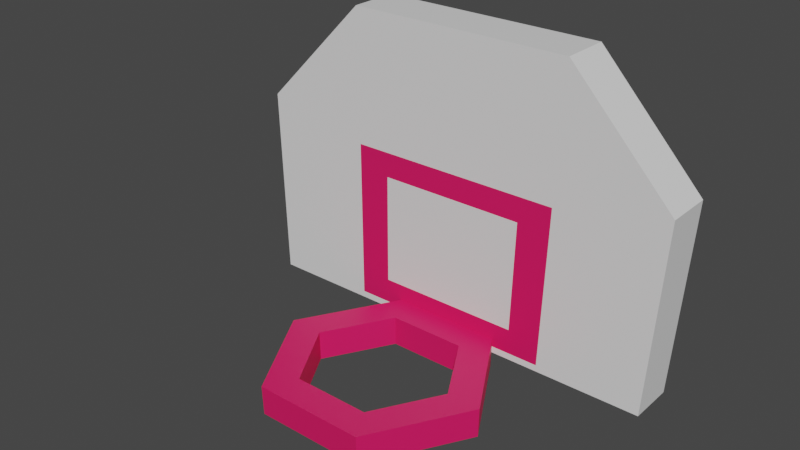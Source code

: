 # Source: basketballhoop.blend  (saved by Blender 3.6.11; exported with 4.5.12 LTS)
import bpy
from mathutils import Matrix  # noqa: F401  (used for matrix-valued properties, if any)

bpy.ops.wm.read_factory_settings(use_empty=True)
scene = bpy.context.scene
scene.name = 'Scene'

# ---- materials (node trees are filled in below, after node groups)
mat_material_001 = bpy.data.materials.new('Material.001')
mat_material_001.use_transparent_shadow = False
mat_material_002 = bpy.data.materials.new('Material.002')
mat_material_002.use_transparent_shadow = False

# ---- material node trees
mat_material_001.use_nodes = True; mat_material_001.node_tree.nodes.clear()
_N = mat_material_001.node_tree.nodes; _L = mat_material_001.node_tree.links
n0 = _N.new('ShaderNodeBsdfPrincipled'); n0.name = 'Principled BSDF'; n0.location = (10, 300)
n0.distribution = 'GGX'
n0.subsurface_method = 'RANDOM_WALK_SKIN'
n0.inputs[3].default_value = 1.45
n0.inputs[27].default_value = (0.0, 0.0, 0.0, 1.0)
n0.inputs[28].default_value = 1.0
n1 = _N.new('ShaderNodeOutputMaterial'); n1.name = 'Material Output'; n1.location = (300, 300)
_L.new(n0.outputs[0], n1.inputs[0])
n1.is_active_output = True
mat_material_002.use_nodes = True; mat_material_002.node_tree.nodes.clear()
_N = mat_material_002.node_tree.nodes; _L = mat_material_002.node_tree.links
n0 = _N.new('ShaderNodeBsdfPrincipled'); n0.name = 'Principled BSDF'; n0.location = (10, 300)
n0.distribution = 'GGX'
n0.subsurface_method = 'RANDOM_WALK_SKIN'
n0.inputs[0].default_value = (0.8, 0.008774, 0.1159, 1.0)
n0.inputs[3].default_value = 1.45
n0.inputs[27].default_value = (0.0, 0.0, 0.0, 1.0)
n0.inputs[28].default_value = 1.0
n1 = _N.new('ShaderNodeOutputMaterial'); n1.name = 'Material Output'; n1.location = (300, 300)
_L.new(n0.outputs[0], n1.inputs[0])
n1.is_active_output = True

# ---- world
world_world = bpy.data.worlds.new('World'); scene.world = world_world
world_world.use_nodes = True; world_world.node_tree.nodes.clear()
_N = world_world.node_tree.nodes; _L = world_world.node_tree.links
n0 = _N.new('ShaderNodeOutputWorld'); n0.name = 'World Output'; n0.location = (300, 300)
n1 = _N.new('ShaderNodeBackground'); n1.name = 'Background'; n1.location = (10, 300)
n1.inputs[0].default_value = (0.05088, 0.05088, 0.05088, 1.0)
_L.new(n1.outputs[0], n0.inputs[0])
n0.is_active_output = True
world_world.color = (0.05088, 0.05088, 0.05088)
world_world.use_sun_shadow = False
world_world.sun_shadow_jitter_overblur = 0.0

# ---- meshes
me_mesh = bpy.data.meshes.new('Mesh')
me_mesh.from_pydata([(-13.05, 0.916, -5.916), (13.05, 0.916, -5.916), (-7.031, 19.63, -6.243), (7.031, 19.63, -6.243), (-7.031, 19.63, -9.301), (7.031, 19.63, -9.301), (-13.05, 0.916, -8.768), (13.05, 0.916, -8.768), (-13.66, 12.79, -6.124), (-13.66, 12.79, -9.106), (13.66, 12.79, -9.106), (13.66, 12.79, -6.124), (6.485, 1.319, -5.923), (6.735, 11.29, -6.097), (-6.485, 1.319, -5.923), (-6.735, 11.29, -6.097), (4.505, 2.861, -5.95), (4.625, 9.745, -6.07), (-4.625, 9.745, -6.07), (-4.505, 2.861, -5.95), (3.407, 0.0, -5.9), (-3.407, 0.0, -5.9), (-6.813, 0.0, 0.0), (-3.407, 0.0, 5.9), (3.407, 0.0, 5.9), (6.813, 0.0, 0.0), (3.431, 1.832, -5.932), (-3.431, 1.832, -5.932), (-6.862, 1.832, 0.01014), (-3.431, 1.832, 5.953), (3.431, 1.832, 5.953), (6.862, 1.832, 0.01014), (-4.75, 1.832, 0.01014), (-2.375, 1.832, 4.124), (2.375, 1.832, 4.124), (4.75, 1.832, 0.01014), (2.375, 1.832, -4.104), (-2.375, 1.832, -4.104), (-2.358, 0.0, 4.085), (2.358, 0.0, 4.085), (4.717, 0.0, 0.0), (2.358, 0.0, -4.085), (-2.358, 0.0, -4.085), (-4.717, 0.0, 0.0)], [], [(16, 17, 18, 19), (3, 5, 4, 2), (10, 7, 6, 9), (7, 1, 0, 6), (1, 7, 10, 11), (6, 0, 8, 9), (9, 8, 2, 4), (5, 10, 9, 4), (11, 10, 5, 3), (11, 3, 2, 8), (1, 11, 13, 12), (13, 11, 8, 15), (12, 14, 0, 1), (8, 0, 14, 15), (12, 13, 17, 16), (13, 15, 18, 17), (15, 14, 19, 18), (14, 12, 16, 19), (20, 21, 27, 26), (21, 22, 28, 27), (22, 23, 29, 28), (23, 24, 30, 29), (24, 25, 31, 30), (25, 20, 26, 31), (42, 41, 36, 37), (43, 42, 37, 32), (39, 38, 33, 34), (40, 39, 34, 35), (41, 40, 35, 36), (28, 29, 33, 32), (29, 30, 34, 33), (30, 31, 35, 34), (31, 26, 36, 35), (26, 27, 37, 36), (27, 28, 32, 37), (38, 43, 32, 33), (21, 20, 41, 42), (24, 23, 38, 39), (23, 22, 43, 38), (22, 21, 42, 43), (20, 25, 40, 41), (25, 24, 39, 40)])
me_mesh.polygons.foreach_set('use_smooth', [True] * 42)
me_mesh.polygons.foreach_set('material_index', [0, 0, 0, 0, 0, 0, 0, 0, 0, 0, 0, 0, 0, 0, 1, 1, 1, 1, 1, 1, 1, 1, 1, 1, 1, 1, 1, 1, 1, 1, 1, 1, 1, 1, 1, 1, 1, 1, 1, 1, 1, 1])
_k = set([(0, 1), (0, 6), (0, 8), (1, 7), (1, 11), (2, 3), (2, 4), (2, 8), (3, 5), (3, 11), (4, 5), (4, 9), (5, 10), (6, 7), (6, 9), (7, 10), (8, 9), (10, 11), (20, 21), (20, 25), (20, 26), (21, 22), (21, 27), (22, 23), (22, 28), (23, 24), (23, 29), (24, 25), (24, 30), (25, 31), (26, 27), (26, 31), (27, 28), (28, 29), (29, 30), (30, 31), (32, 33), (32, 37), (32, 43), (33, 34), (33, 38), (34, 35), (34, 39), (35, 36), (35, 40), (36, 37), (36, 41), (37, 42), (38, 39), (38, 43), (39, 40), (40, 41), (41, 42), (42, 43)])
me_mesh.attributes.new('sharp_edge', 'BOOLEAN', 'EDGE').data.foreach_set('value', [ (min(e.vertices), max(e.vertices)) in _k for e in me_mesh.edges])
_uv = me_mesh.uv_layers.new(name='map1')
_uv.uv.foreach_set('vector', [0.1251, 0.1956, 0.1251, 0.1956, 0.1251, 0.1956, 0.1251, 0.1956, 0.1251, 0.1956, 0.1251, 0.1956, 0.1251, 0.1956, 0.1251, 0.1956, 0.1251, 0.1956, 0.1251, 0.1956, 0.1251, 0.1956, 0.1251, 0.1956, 0.1251, 0.1956, 0.1251, 0.1956, 0.1251, 0.1956, 0.1251, 0.1956, 0.1251, 0.1956, 0.1251, 0.1956, 0.1251, 0.1956, 0.1251, 0.1956, 0.1251, 0.1956, 0.1251, 0.1956, 0.1251, 0.1956, 0.1251, 0.1956, 0.1251, 0.1956, 0.1251, 0.1956, 0.1251, 0.1956, 0.1251, 0.1956, 0.1251, 0.1956, 0.1251, 0.1956, 0.1251, 0.1956, 0.1251, 0.1956, 0.1251, 0.1956, 0.1251, 0.1956, 0.1251, 0.1956, 0.1251, 0.1956, 0.1251, 0.1956, 0.1251, 0.1956, 0.1251, 0.1956, 0.1251, 0.1956, 0.1251, 0.1956, 0.1251, 0.1956, 0.1251, 0.1956, 0.1251, 0.1956, 0.1251, 0.1956, 0.1251, 0.1956, 0.1251, 0.1956, 0.1251, 0.1956, 0.1251, 0.1956, 0.1251, 0.1956, 0.1251, 0.1956, 0.1251, 0.1956, 0.1251, 0.1956, 0.1251, 0.1956, 0.1251, 0.1956, 0.1251, 0.1956, 0.2607, 0.9036, 0.2607, 0.9036, 0.2607, 0.9036, 0.2607, 0.9036, 0.2607, 0.9036, 0.2607, 0.9036, 0.2607, 0.9036, 0.2607, 0.9036, 0.2607, 0.9036, 0.2607, 0.9036, 0.2607, 0.9036, 0.2607, 0.9036, 0.2607, 0.9036, 0.2607, 0.9036, 0.2607, 0.9036, 0.2607, 0.9036, 0.2605, 0.9021, 0.2605, 0.9021, 0.2605, 0.9021, 0.2605, 0.9021, 0.2605, 0.9021, 0.2605, 0.9021, 0.2605, 0.9021, 0.2605, 0.9021, 0.2605, 0.9021, 0.2605, 0.9021, 0.2605, 0.9021, 0.2605, 0.9021, 0.2605, 0.9021, 0.2605, 0.9021, 0.2605, 0.9021, 0.2605, 0.9021, 0.2605, 0.9021, 0.2605, 0.9021, 0.2605, 0.9021, 0.2605, 0.9021, 0.2605, 0.9021, 0.2605, 0.9021, 0.2605, 0.9021, 0.2605, 0.9021, 0.2605, 0.9021, 0.2605, 0.9021, 0.2605, 0.9021, 0.2605, 0.9021, 0.2605, 0.9021, 0.2605, 0.9021, 0.2605, 0.9021, 0.2605, 0.9021, 0.2605, 0.9021, 0.2605, 0.9021, 0.2605, 0.9021, 0.2605, 0.9021, 0.2605, 0.9021, 0.2605, 0.9021, 0.2605, 0.9021, 0.2605, 0.9021, 0.2605, 0.9021, 0.2605, 0.9021, 0.2605, 0.9021, 0.2605, 0.9021, 0.2605, 0.9021, 0.2605, 0.9021, 0.2605, 0.9021, 0.2605, 0.9021, 0.2605, 0.9021, 0.2605, 0.9021, 0.2605, 0.9021, 0.2605, 0.9021, 0.2605, 0.9021, 0.2605, 0.9021, 0.2605, 0.9021, 0.2605, 0.9021, 0.2605, 0.9021, 0.2605, 0.9021, 0.2605, 0.9021, 0.2605, 0.9021, 0.2605, 0.9021, 0.2605, 0.9021, 0.2605, 0.9021, 0.2605, 0.9021, 0.2605, 0.9021, 0.2605, 0.9021, 0.2605, 0.9021, 0.2605, 0.9021, 0.2605, 0.9021, 0.2605, 0.9021, 0.2605, 0.9021, 0.2605, 0.9021, 0.2605, 0.9021, 0.2605, 0.9021, 0.2605, 0.9021, 0.2605, 0.9021, 0.2605, 0.9021, 0.2605, 0.9021, 0.2605, 0.9021, 0.2605, 0.9021, 0.2605, 0.9021, 0.2605, 0.9021, 0.2605, 0.9021, 0.2605, 0.9021, 0.2605, 0.9021, 0.2605, 0.9021, 0.2605, 0.9021, 0.2605, 0.9021, 0.2605, 0.9021, 0.2605, 0.9021, 0.2605, 0.9021, 0.2605, 0.9021, 0.2605, 0.9021, 0.2605, 0.9021, 0.2605, 0.9021, 0.2605, 0.9021])
me_mesh.materials.append(mat_material_001)
me_mesh.materials.append(mat_material_002)
me_mesh.update()
me_mesh.normals_split_custom_set([tuple(v) for v in zip(*[iter([-2.341e-07, 0.01745, 0.9998, -2.345e-07, 0.01745, 0.9998, 3.126e-07, 0.01745, 0.9998, 3.121e-07, 0.01745, 0.9998, 0.0, 1.0, 0.0, 0.0, 1.0, 0.0, 0.0, 1.0, 0.0, 0.0, 1.0, 0.0, 0.0, -0.02851, -0.9996, 0.0, -0.02851, -0.9996, 0.0, -0.02851, -0.9996, 0.0, -0.02851, -0.9996, 0.0, -1.0, 0.0, 0.0, -1.0, 0.0, 0.0, -1.0, 0.0, 0.0, -1.0, 0.0, 0.9987, -0.05063, 0.0, 0.9987, -0.05063, 0.0, 0.9987, -0.05063, 0.0, 0.9987, -0.05063, 0.0, -0.9987, -0.05063, 0.0, -0.9987, -0.05063, 0.0, -0.9987, -0.05063, 0.0, -0.9987, -0.05063, 0.0, -0.718, 0.6961, 0.0, -0.718, 0.6961, 0.0, -0.718, 0.6961, 0.0, -0.718, 0.6961, 0.0, 0.0, -0.02851, -0.9996, 0.0, -0.02851, -0.9996, 0.0, -0.02851, -0.9996, 0.0, -0.02851, -0.9996, 0.718, 0.6961, 0.0, 0.718, 0.6961, 0.0, 0.718, 0.6961, 0.0, 0.718, 0.6961, 0.0, 0.0, 0.01745, 0.9998, 0.0, 0.01745, 0.9998, 0.0, 0.01745, 0.9998, -2.922e-08, 0.01745, 0.9998, 0.0, 0.01745, 0.9998, 0.0, 0.01745, 0.9998, -9.664e-08, 0.01745, 0.9998, -9.87e-08, 0.01745, 0.9998, -9.664e-08, 0.01745, 0.9998, 0.0, 0.01745, 0.9998, -2.922e-08, 0.01745, 0.9998, 1.139e-07, 0.01745, 0.9998, -9.87e-08, 0.01745, 0.9998, 1.183e-07, 0.01745, 0.9998, -4.998e-08, 0.01745, 0.9998, 0.0, 0.01745, 0.9998, -2.922e-08, 0.01745, 0.9998, -4.998e-08, 0.01745, 0.9998, 1.183e-07, 0.01745, 0.9998, 1.139e-07, 0.01745, 0.9998, -9.87e-08, 0.01745, 0.9998, -9.664e-08, 0.01745, 0.9998, -2.345e-07, 0.01745, 0.9998, -2.341e-07, 0.01745, 0.9998, -9.664e-08, 0.01745, 0.9998, 1.139e-07, 0.01745, 0.9998, 3.126e-07, 0.01745, 0.9998, -2.345e-07, 0.01745, 0.9998, 1.139e-07, 0.01745, 0.9998, 1.183e-07, 0.01745, 0.9998, 3.121e-07, 0.01745, 0.9998, 3.126e-07, 0.01745, 0.9998, 1.183e-07, 0.01745, 0.9998, -9.87e-08, 0.01745, 0.9998, -2.341e-07, 0.01745, 0.9998, 3.121e-07, 0.01745, 0.9998, 3.045e-07, -0.01745, -0.9998, 3.045e-07, -0.01745, -0.9998, 3.045e-07, -0.01745, -0.9998, 3.045e-07, -0.01745, -0.9998, -0.8659, -0.02017, -0.4999, -0.8659, -0.02017, -0.4999, -0.8659, -0.02017, -0.4999, -0.8659, -0.02017, -0.4999, -0.8657, -0.0257, 0.4998, -0.8657, -0.0257, 0.4998, -0.8657, -0.0257, 0.4998, -0.8657, -0.0257, 0.4998, 0.0, -0.02851, 0.9996, 0.0, -0.02851, 0.9996, 0.0, -0.02851, 0.9996, 0.0, -0.02851, 0.9996, 0.8657, -0.0257, 0.4998, 0.8657, -0.0257, 0.4998, 0.8657, -0.0257, 0.4998, 0.8657, -0.0257, 0.4998, 0.8659, -0.02017, -0.4999, 0.8659, -0.02017, -0.4999, 0.8659, -0.02017, -0.4999, 0.8659, -0.02017, -0.4999, -8.247e-07, 0.01038, 0.9999, -8.247e-07, 0.01038, 0.9999, -8.247e-07, 0.01038, 0.9999, -8.247e-07, 0.01038, 0.9999, 0.8659, 0.0131, 0.5, 0.8659, 0.0131, 0.5, 0.8659, 0.0131, 0.5, 0.8659, 0.0131, 0.5, 0.0, 0.02144, -0.9998, 0.0, 0.02144, -0.9998, 0.0, 0.02144, -0.9998, 0.0, 0.02144, -0.9998, -0.8659, 0.01863, -0.4999, -0.8659, 0.01863, -0.4999, -0.8659, 0.01863, -0.4999, -0.8659, 0.01863, -0.4999, -0.8659, 0.0131, 0.5, -0.8659, 0.0131, 0.5, -0.8659, 0.0131, 0.5, -0.8659, 0.0131, 0.5, 0.0, 1.0, -2.246e-08, 0.0, 1.0, -4.492e-08, 0.0, 1.0, -4.492e-08, 0.0, 1.0, -2.246e-08, 0.0, 1.0, -4.492e-08, 0.0, 1.0, -2.246e-08, 0.0, 1.0, -2.246e-08, 0.0, 1.0, -4.492e-08, 0.0, 1.0, -2.246e-08, 0.0, 1.0, 2.246e-08, 0.0, 1.0, 2.246e-08, 0.0, 1.0, -2.246e-08, 0.0, 1.0, 2.246e-08, 0.0, 1.0, 4.492e-08, 0.0, 1.0, 4.492e-08, 0.0, 1.0, 2.246e-08, 0.0, 1.0, 4.492e-08, 0.0, 1.0, 2.246e-08, 0.0, 1.0, 2.246e-08, 0.0, 1.0, 4.492e-08, 0.0, 1.0, 2.246e-08, 0.0, 1.0, -2.246e-08, 0.0, 1.0, -2.246e-08, 0.0, 1.0, 2.246e-08, 0.8659, 0.01863, -0.4999, 0.8659, 0.01863, -0.4999, 0.8659, 0.01863, -0.4999, 0.8659, 0.01863, -0.4999, 0.0, -1.0, 0.0, 0.0, -1.0, 0.0, 0.0, -1.0, 0.0, 0.0, -1.0, 0.0, 0.0, -1.0, 0.0, 0.0, -1.0, 0.0, 0.0, -1.0, 0.0, 0.0, -1.0, 0.0, 0.0, -1.0, 0.0, 0.0, -1.0, 0.0, 0.0, -1.0, 0.0, 0.0, -1.0, 0.0, 0.0, -1.0, 0.0, 0.0, -1.0, 0.0, 0.0, -1.0, 0.0, 0.0, -1.0, 0.0, 0.0, -1.0, 0.0, 0.0, -1.0, 0.0, 0.0, -1.0, 0.0, 0.0, -1.0, 0.0, 0.0, -1.0, 0.0, 0.0, -1.0, 0.0, 0.0, -1.0, 0.0, 0.0, -1.0, 0.0])] * 3)])

# ---- objects
ob_sm_prop_basketballhoop_01 = bpy.data.objects.new('SM_Prop_BasketballHoop_01', me_mesh)

# ---- transforms, parenting, visibility, modifiers, constraints
ob_sm_prop_basketballhoop_01.location = (0.0, 0.0, 0.0)
ob_sm_prop_basketballhoop_01.rotation_euler = (1.571, -0.0, 0.0)
ob_sm_prop_basketballhoop_01.scale = (0.01, 0.01, 0.01)
ob_sm_prop_basketballhoop_01.color = (0.8, 0.8, 0.8, 1.0)

# ---- collection membership
scene.collection.objects.link(ob_sm_prop_basketballhoop_01)

# ---- scene / render settings (as saved in the file)
scene.frame_start = 1; scene.frame_end = 250; scene.frame_set(1)
scene.render.engine = 'BLENDER_EEVEE_NEXT'
scene.cycles.sampling_pattern = 'TABULATED_SOBOL'
scene.view_settings.view_transform = 'Filmic'
bpy.context.view_layer.update()

# ---- added for rendering (the .blend has no active camera and no usable light): camera, sun
cam_auto = bpy.data.cameras.new('AutoCamera')
cam_auto.lens = 50.0
cam_auto.sensor_width = 36.0
cam_auto.clip_end = 1000.0
ob_auto_camera = bpy.data.objects.new('AutoCamera', cam_auto)
scene.collection.objects.link(ob_auto_camera)
ob_auto_camera.location = (0.341679, -0.393272, 0.371472)
ob_auto_camera.rotation_euler = (1.09748, -7.21219e-08, 0.694738)
scene.camera = ob_auto_camera
light_auto_sun = bpy.data.lights.new('AutoSun', 'SUN')
light_auto_sun.energy = 3.0
light_auto_sun.angle = 0.0523599
ob_auto_sun = bpy.data.objects.new('AutoSun', light_auto_sun)
scene.collection.objects.link(ob_auto_sun)
ob_auto_sun.rotation_euler = (0.872665, 0.174533, 0.523599)
bpy.context.view_layer.update()

